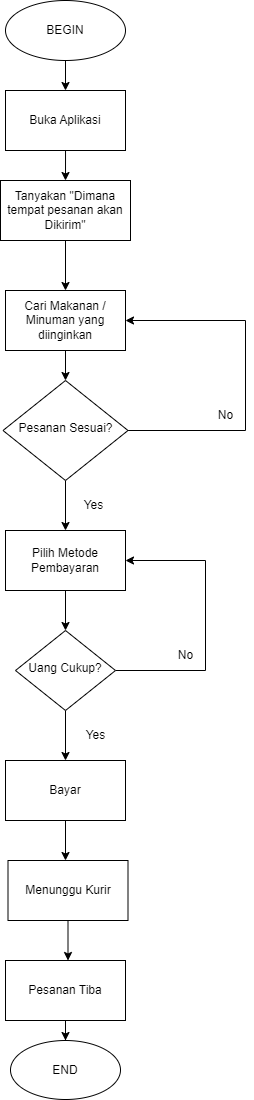

The diagram above was exported from draw.io. Its source (the exported page's mxGraphModel, read from the mxfile embedded in the PNG):
<mxGraphModel dx="989" dy="510" grid="1" gridSize="10" guides="1" tooltips="1" connect="1" arrows="1" fold="1" page="1" pageScale="1" pageWidth="827" pageHeight="1169" math="0" shadow="0">
  <root>
    <mxCell id="WIyWlLk6GJQsqaUBKTNV-0" />
    <mxCell id="WIyWlLk6GJQsqaUBKTNV-1" parent="WIyWlLk6GJQsqaUBKTNV-0" />
    <mxCell id="Yaj26hHYrusQwcHC-zgJ-16" style="edgeStyle=orthogonalEdgeStyle;rounded=0;orthogonalLoop=1;jettySize=auto;html=1;entryX=0.5;entryY=0;entryDx=0;entryDy=0;" edge="1" parent="WIyWlLk6GJQsqaUBKTNV-1" source="WIyWlLk6GJQsqaUBKTNV-6" target="Yaj26hHYrusQwcHC-zgJ-4">
      <mxGeometry relative="1" as="geometry" />
    </mxCell>
    <mxCell id="Yaj26hHYrusQwcHC-zgJ-20" style="edgeStyle=orthogonalEdgeStyle;rounded=0;orthogonalLoop=1;jettySize=auto;html=1;entryX=1;entryY=0.5;entryDx=0;entryDy=0;" edge="1" parent="WIyWlLk6GJQsqaUBKTNV-1" source="WIyWlLk6GJQsqaUBKTNV-6" target="Yaj26hHYrusQwcHC-zgJ-3">
      <mxGeometry relative="1" as="geometry">
        <Array as="points">
          <mxPoint x="565" y="470" />
          <mxPoint x="565" y="360" />
        </Array>
      </mxGeometry>
    </mxCell>
    <mxCell id="WIyWlLk6GJQsqaUBKTNV-6" value="Pesanan Sesuai?" style="rhombus;whiteSpace=wrap;html=1;shadow=0;fontFamily=Helvetica;fontSize=12;align=center;strokeWidth=1;spacing=6;spacingTop=-4;" parent="WIyWlLk6GJQsqaUBKTNV-1" vertex="1">
      <mxGeometry x="322.5" y="420" width="125" height="100" as="geometry" />
    </mxCell>
    <mxCell id="Yaj26hHYrusQwcHC-zgJ-21" style="edgeStyle=orthogonalEdgeStyle;rounded=0;orthogonalLoop=1;jettySize=auto;html=1;entryX=1;entryY=0.5;entryDx=0;entryDy=0;" edge="1" parent="WIyWlLk6GJQsqaUBKTNV-1" source="WIyWlLk6GJQsqaUBKTNV-10" target="Yaj26hHYrusQwcHC-zgJ-4">
      <mxGeometry relative="1" as="geometry">
        <Array as="points">
          <mxPoint x="525" y="710" />
          <mxPoint x="525" y="600" />
        </Array>
      </mxGeometry>
    </mxCell>
    <mxCell id="Yaj26hHYrusQwcHC-zgJ-27" style="edgeStyle=orthogonalEdgeStyle;rounded=0;orthogonalLoop=1;jettySize=auto;html=1;entryX=0.5;entryY=0;entryDx=0;entryDy=0;" edge="1" parent="WIyWlLk6GJQsqaUBKTNV-1" source="WIyWlLk6GJQsqaUBKTNV-10">
      <mxGeometry relative="1" as="geometry">
        <mxPoint x="385" y="800" as="targetPoint" />
      </mxGeometry>
    </mxCell>
    <mxCell id="WIyWlLk6GJQsqaUBKTNV-10" value="Uang Cukup?" style="rhombus;whiteSpace=wrap;html=1;shadow=0;fontFamily=Helvetica;fontSize=12;align=center;strokeWidth=1;spacing=6;spacingTop=-4;" parent="WIyWlLk6GJQsqaUBKTNV-1" vertex="1">
      <mxGeometry x="335" y="670" width="100" height="80" as="geometry" />
    </mxCell>
    <mxCell id="Yaj26hHYrusQwcHC-zgJ-12" style="edgeStyle=orthogonalEdgeStyle;rounded=0;orthogonalLoop=1;jettySize=auto;html=1;exitX=0.5;exitY=1;exitDx=0;exitDy=0;entryX=0.5;entryY=0;entryDx=0;entryDy=0;" edge="1" parent="WIyWlLk6GJQsqaUBKTNV-1" source="Yaj26hHYrusQwcHC-zgJ-0" target="Yaj26hHYrusQwcHC-zgJ-3">
      <mxGeometry relative="1" as="geometry" />
    </mxCell>
    <mxCell id="Yaj26hHYrusQwcHC-zgJ-0" value="Tanyakan &quot;Dimana tempat pesanan akan Dikirim&quot;" style="rounded=0;whiteSpace=wrap;html=1;" vertex="1" parent="WIyWlLk6GJQsqaUBKTNV-1">
      <mxGeometry x="320" y="220" width="130" height="60" as="geometry" />
    </mxCell>
    <mxCell id="Yaj26hHYrusQwcHC-zgJ-10" style="edgeStyle=orthogonalEdgeStyle;rounded=0;orthogonalLoop=1;jettySize=auto;html=1;entryX=0.5;entryY=0;entryDx=0;entryDy=0;" edge="1" parent="WIyWlLk6GJQsqaUBKTNV-1" source="Yaj26hHYrusQwcHC-zgJ-1">
      <mxGeometry relative="1" as="geometry">
        <mxPoint x="385" y="130" as="targetPoint" />
      </mxGeometry>
    </mxCell>
    <mxCell id="Yaj26hHYrusQwcHC-zgJ-1" value="BEGIN" style="ellipse;whiteSpace=wrap;html=1;" vertex="1" parent="WIyWlLk6GJQsqaUBKTNV-1">
      <mxGeometry x="325" y="40" width="120" height="60" as="geometry" />
    </mxCell>
    <mxCell id="Yaj26hHYrusQwcHC-zgJ-11" style="edgeStyle=orthogonalEdgeStyle;rounded=0;orthogonalLoop=1;jettySize=auto;html=1;entryX=0.5;entryY=0;entryDx=0;entryDy=0;" edge="1" parent="WIyWlLk6GJQsqaUBKTNV-1" target="Yaj26hHYrusQwcHC-zgJ-0">
      <mxGeometry relative="1" as="geometry">
        <mxPoint x="385.0344827586207" y="190" as="sourcePoint" />
      </mxGeometry>
    </mxCell>
    <mxCell id="Yaj26hHYrusQwcHC-zgJ-15" style="edgeStyle=orthogonalEdgeStyle;rounded=0;orthogonalLoop=1;jettySize=auto;html=1;" edge="1" parent="WIyWlLk6GJQsqaUBKTNV-1" source="Yaj26hHYrusQwcHC-zgJ-3">
      <mxGeometry relative="1" as="geometry">
        <mxPoint x="385" y="420" as="targetPoint" />
      </mxGeometry>
    </mxCell>
    <mxCell id="Yaj26hHYrusQwcHC-zgJ-3" value="Cari Makanan / Minuman yang diinginkan" style="rounded=0;whiteSpace=wrap;html=1;" vertex="1" parent="WIyWlLk6GJQsqaUBKTNV-1">
      <mxGeometry x="325" y="330" width="120" height="60" as="geometry" />
    </mxCell>
    <mxCell id="Yaj26hHYrusQwcHC-zgJ-23" style="edgeStyle=orthogonalEdgeStyle;rounded=0;orthogonalLoop=1;jettySize=auto;html=1;entryX=0.5;entryY=0;entryDx=0;entryDy=0;" edge="1" parent="WIyWlLk6GJQsqaUBKTNV-1" source="Yaj26hHYrusQwcHC-zgJ-4" target="WIyWlLk6GJQsqaUBKTNV-10">
      <mxGeometry relative="1" as="geometry" />
    </mxCell>
    <mxCell id="Yaj26hHYrusQwcHC-zgJ-4" value="Pilih Metode Pembayaran" style="rounded=0;whiteSpace=wrap;html=1;" vertex="1" parent="WIyWlLk6GJQsqaUBKTNV-1">
      <mxGeometry x="325" y="570" width="120" height="60" as="geometry" />
    </mxCell>
    <mxCell id="Yaj26hHYrusQwcHC-zgJ-5" value="Yes" style="text;html=1;align=center;verticalAlign=middle;resizable=0;points=[];autosize=1;strokeColor=none;fillColor=none;" vertex="1" parent="WIyWlLk6GJQsqaUBKTNV-1">
      <mxGeometry x="392.5" y="530" width="40" height="30" as="geometry" />
    </mxCell>
    <mxCell id="Yaj26hHYrusQwcHC-zgJ-18" value="No" style="text;html=1;align=center;verticalAlign=middle;resizable=0;points=[];autosize=1;strokeColor=none;fillColor=none;" vertex="1" parent="WIyWlLk6GJQsqaUBKTNV-1">
      <mxGeometry x="525" y="440" width="40" height="30" as="geometry" />
    </mxCell>
    <mxCell id="Yaj26hHYrusQwcHC-zgJ-22" value="No" style="text;html=1;align=center;verticalAlign=middle;resizable=0;points=[];autosize=1;strokeColor=none;fillColor=none;" vertex="1" parent="WIyWlLk6GJQsqaUBKTNV-1">
      <mxGeometry x="485" y="680" width="40" height="30" as="geometry" />
    </mxCell>
    <mxCell id="Yaj26hHYrusQwcHC-zgJ-24" value="Buka Aplikasi" style="rounded=0;whiteSpace=wrap;html=1;" vertex="1" parent="WIyWlLk6GJQsqaUBKTNV-1">
      <mxGeometry x="325" y="130" width="120" height="60" as="geometry" />
    </mxCell>
    <mxCell id="Yaj26hHYrusQwcHC-zgJ-31" style="edgeStyle=orthogonalEdgeStyle;rounded=0;orthogonalLoop=1;jettySize=auto;html=1;entryX=0.5;entryY=0;entryDx=0;entryDy=0;" edge="1" parent="WIyWlLk6GJQsqaUBKTNV-1" source="Yaj26hHYrusQwcHC-zgJ-28">
      <mxGeometry relative="1" as="geometry">
        <mxPoint x="385" y="899.9999999999998" as="targetPoint" />
      </mxGeometry>
    </mxCell>
    <mxCell id="Yaj26hHYrusQwcHC-zgJ-28" value="Bayar" style="rounded=0;whiteSpace=wrap;html=1;" vertex="1" parent="WIyWlLk6GJQsqaUBKTNV-1">
      <mxGeometry x="325" y="800" width="120" height="60" as="geometry" />
    </mxCell>
    <mxCell id="Yaj26hHYrusQwcHC-zgJ-29" value="Yes" style="text;html=1;align=center;verticalAlign=middle;resizable=0;points=[];autosize=1;strokeColor=none;fillColor=none;" vertex="1" parent="WIyWlLk6GJQsqaUBKTNV-1">
      <mxGeometry x="395" y="760" width="40" height="30" as="geometry" />
    </mxCell>
    <mxCell id="Yaj26hHYrusQwcHC-zgJ-35" style="edgeStyle=orthogonalEdgeStyle;rounded=0;orthogonalLoop=1;jettySize=auto;html=1;" edge="1" parent="WIyWlLk6GJQsqaUBKTNV-1" source="Yaj26hHYrusQwcHC-zgJ-32">
      <mxGeometry relative="1" as="geometry">
        <mxPoint x="387.5" y="999.9999999999998" as="targetPoint" />
      </mxGeometry>
    </mxCell>
    <mxCell id="Yaj26hHYrusQwcHC-zgJ-32" value="Menunggu Kurir" style="rounded=0;whiteSpace=wrap;html=1;" vertex="1" parent="WIyWlLk6GJQsqaUBKTNV-1">
      <mxGeometry x="327.5" y="900" width="120" height="60" as="geometry" />
    </mxCell>
    <mxCell id="Yaj26hHYrusQwcHC-zgJ-37" style="edgeStyle=orthogonalEdgeStyle;rounded=0;orthogonalLoop=1;jettySize=auto;html=1;entryX=0.5;entryY=0;entryDx=0;entryDy=0;" edge="1" parent="WIyWlLk6GJQsqaUBKTNV-1" source="Yaj26hHYrusQwcHC-zgJ-33" target="Yaj26hHYrusQwcHC-zgJ-36">
      <mxGeometry relative="1" as="geometry" />
    </mxCell>
    <mxCell id="Yaj26hHYrusQwcHC-zgJ-33" value="Pesanan Tiba" style="rounded=0;whiteSpace=wrap;html=1;" vertex="1" parent="WIyWlLk6GJQsqaUBKTNV-1">
      <mxGeometry x="325" y="1000" width="120" height="60" as="geometry" />
    </mxCell>
    <mxCell id="Yaj26hHYrusQwcHC-zgJ-36" value="END" style="ellipse;whiteSpace=wrap;html=1;" vertex="1" parent="WIyWlLk6GJQsqaUBKTNV-1">
      <mxGeometry x="330" y="1080" width="110" height="59" as="geometry" />
    </mxCell>
  </root>
</mxGraphModel>